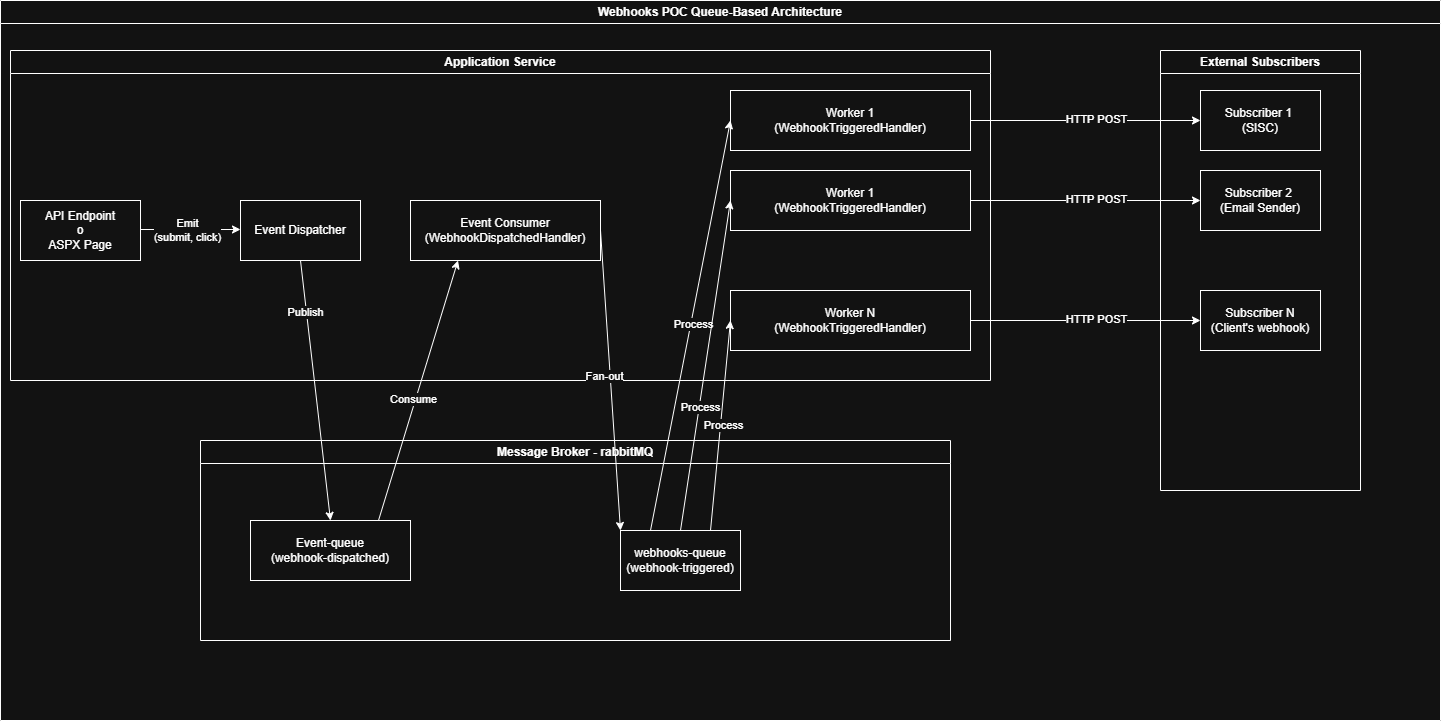

The diagram above was exported from draw.io. Its source (the exported page's mxGraphModel, read from the mxfile embedded in the PNG):
<mxGraphModel dx="2594" dy="899" grid="1" gridSize="10" guides="1" tooltips="1" connect="1" arrows="1" fold="1" page="1" pageScale="1" pageWidth="850" pageHeight="1100" math="0" shadow="0">
  <root>
    <mxCell id="0" />
    <mxCell id="1" parent="0" />
    <mxCell id="3yEDREF0MpMg9zrK249O-2" parent="1" style="swimlane;whiteSpace=wrap;html=1;" value="Webhooks POC Queue-Based Architecture" vertex="1">
      <mxGeometry height="720" width="1440" x="-450" y="50" as="geometry" />
    </mxCell>
    <mxCell id="3yEDREF0MpMg9zrK249O-3" parent="3yEDREF0MpMg9zrK249O-2" style="swimlane;whiteSpace=wrap;html=1;" value="Application Service" vertex="1">
      <mxGeometry height="330" width="980" x="10" y="50" as="geometry" />
    </mxCell>
    <mxCell id="3yEDREF0MpMg9zrK249O-11" parent="3yEDREF0MpMg9zrK249O-3" style="rounded=0;whiteSpace=wrap;html=1;" value="API Endpoint&lt;br&gt;o&lt;br&gt;ASPX Page" vertex="1">
      <mxGeometry height="60" width="120" x="10" y="150" as="geometry" />
    </mxCell>
    <mxCell id="3yEDREF0MpMg9zrK249O-12" parent="3yEDREF0MpMg9zrK249O-3" style="rounded=0;whiteSpace=wrap;html=1;" value="Event Dispatcher" vertex="1">
      <mxGeometry height="60" width="120" x="230" y="150" as="geometry" />
    </mxCell>
    <mxCell id="3yEDREF0MpMg9zrK249O-14" edge="1" parent="3yEDREF0MpMg9zrK249O-3" style="endArrow=classic;html=1;rounded=0;entryX=0;entryY=0.5;entryDx=0;entryDy=0;exitX=1;exitY=0.5;exitDx=0;exitDy=0;" value="">
      <mxGeometry height="50" relative="1" width="50" as="geometry">
        <mxPoint x="130" y="179" as="sourcePoint" />
        <mxPoint x="230" y="179" as="targetPoint" />
      </mxGeometry>
    </mxCell>
    <mxCell id="3yEDREF0MpMg9zrK249O-15" connectable="0" parent="3yEDREF0MpMg9zrK249O-14" style="edgeLabel;html=1;align=center;verticalAlign=middle;resizable=0;points=[];" value="Emit &lt;br&gt;(submit, click)" vertex="1">
      <mxGeometry relative="1" x="0.1256" y="1" as="geometry">
        <mxPoint x="-10" y="1" as="offset" />
      </mxGeometry>
    </mxCell>
    <mxCell id="3yEDREF0MpMg9zrK249O-21" parent="3yEDREF0MpMg9zrK249O-3" style="rounded=0;whiteSpace=wrap;html=1;" value="Event Consumer&lt;br&gt;(WebhookDispatchedHandler)" vertex="1">
      <mxGeometry height="60" width="190" x="400" y="150" as="geometry" />
    </mxCell>
    <mxCell id="3yEDREF0MpMg9zrK249O-8" parent="3yEDREF0MpMg9zrK249O-3" style="rounded=0;whiteSpace=wrap;html=1;" value="Worker 1&lt;div&gt;(WebhookTriggeredHandler)&lt;/div&gt;" vertex="1">
      <mxGeometry height="60" width="240" x="720" y="40" as="geometry" />
    </mxCell>
    <mxCell id="3yEDREF0MpMg9zrK249O-28" parent="3yEDREF0MpMg9zrK249O-3" style="rounded=0;whiteSpace=wrap;html=1;" value="Worker 1&lt;div&gt;(WebhookTriggeredHandler)&lt;/div&gt;" vertex="1">
      <mxGeometry height="60" width="240" x="720" y="120" as="geometry" />
    </mxCell>
    <mxCell id="3yEDREF0MpMg9zrK249O-29" parent="3yEDREF0MpMg9zrK249O-3" style="rounded=0;whiteSpace=wrap;html=1;" value="Worker N&lt;div&gt;(WebhookTriggeredHandler)&lt;/div&gt;" vertex="1">
      <mxGeometry height="60" width="240" x="720" y="240" as="geometry" />
    </mxCell>
    <mxCell id="3yEDREF0MpMg9zrK249O-5" parent="3yEDREF0MpMg9zrK249O-2" style="swimlane;whiteSpace=wrap;html=1;" value="Message Broker - rabbitMQ" vertex="1">
      <mxGeometry height="200" width="750" x="200" y="440" as="geometry" />
    </mxCell>
    <mxCell id="3yEDREF0MpMg9zrK249O-10" parent="3yEDREF0MpMg9zrK249O-5" style="rounded=0;whiteSpace=wrap;html=1;" value="Event-queue&lt;br&gt;(webhook-dispatched)" vertex="1">
      <mxGeometry height="60" width="160" x="50" y="80" as="geometry" />
    </mxCell>
    <mxCell id="3yEDREF0MpMg9zrK249O-9" parent="3yEDREF0MpMg9zrK249O-5" style="rounded=0;whiteSpace=wrap;html=1;" value="webhooks-queue&lt;br&gt;(webhook-triggered)" vertex="1">
      <mxGeometry height="60" width="120" x="420" y="90" as="geometry" />
    </mxCell>
    <mxCell id="3yEDREF0MpMg9zrK249O-19" edge="1" parent="3yEDREF0MpMg9zrK249O-2" source="3yEDREF0MpMg9zrK249O-12" style="endArrow=classic;html=1;rounded=0;entryX=0.5;entryY=0;entryDx=0;entryDy=0;exitX=0.5;exitY=1;exitDx=0;exitDy=0;" target="3yEDREF0MpMg9zrK249O-10" value="">
      <mxGeometry height="50" relative="1" width="50" as="geometry">
        <mxPoint x="850" y="440" as="sourcePoint" />
        <mxPoint x="900" y="390" as="targetPoint" />
      </mxGeometry>
    </mxCell>
    <mxCell id="3yEDREF0MpMg9zrK249O-20" connectable="0" parent="3yEDREF0MpMg9zrK249O-19" style="edgeLabel;html=1;align=center;verticalAlign=middle;resizable=0;points=[];" value="Publish" vertex="1">
      <mxGeometry relative="1" x="-0.6015" y="-1" as="geometry">
        <mxPoint as="offset" />
      </mxGeometry>
    </mxCell>
    <mxCell id="3yEDREF0MpMg9zrK249O-22" edge="1" parent="3yEDREF0MpMg9zrK249O-2" source="3yEDREF0MpMg9zrK249O-10" style="endArrow=classic;html=1;rounded=0;entryX=0.25;entryY=1;entryDx=0;entryDy=0;exitX=0.8;exitY=0;exitDx=0;exitDy=0;exitPerimeter=0;" target="3yEDREF0MpMg9zrK249O-21" value="">
      <mxGeometry height="50" relative="1" width="50" as="geometry">
        <mxPoint x="850" y="440" as="sourcePoint" />
        <mxPoint x="900" y="390" as="targetPoint" />
      </mxGeometry>
    </mxCell>
    <mxCell id="3yEDREF0MpMg9zrK249O-23" connectable="0" parent="3yEDREF0MpMg9zrK249O-22" style="edgeLabel;html=1;align=center;verticalAlign=middle;resizable=0;points=[];" value="Consume" vertex="1">
      <mxGeometry relative="1" x="-0.0704" y="2" as="geometry">
        <mxPoint as="offset" />
      </mxGeometry>
    </mxCell>
    <mxCell id="3yEDREF0MpMg9zrK249O-24" edge="1" parent="3yEDREF0MpMg9zrK249O-2" source="3yEDREF0MpMg9zrK249O-21" style="endArrow=classic;html=1;rounded=0;entryX=0;entryY=0;entryDx=0;entryDy=0;exitX=1;exitY=0.5;exitDx=0;exitDy=0;" target="3yEDREF0MpMg9zrK249O-9" value="">
      <mxGeometry height="50" relative="1" width="50" as="geometry">
        <mxPoint x="850" y="440" as="sourcePoint" />
        <mxPoint x="900" y="390" as="targetPoint" />
      </mxGeometry>
    </mxCell>
    <mxCell id="3yEDREF0MpMg9zrK249O-25" connectable="0" parent="3yEDREF0MpMg9zrK249O-24" style="edgeLabel;html=1;align=center;verticalAlign=middle;resizable=0;points=[];" value="Fan-out" vertex="1">
      <mxGeometry relative="1" x="-0.0338" y="-6" as="geometry">
        <mxPoint as="offset" />
      </mxGeometry>
    </mxCell>
    <mxCell id="3yEDREF0MpMg9zrK249O-30" edge="1" parent="3yEDREF0MpMg9zrK249O-2" source="3yEDREF0MpMg9zrK249O-9" style="endArrow=classic;html=1;rounded=0;entryX=0;entryY=0.5;entryDx=0;entryDy=0;exitX=0.25;exitY=0;exitDx=0;exitDy=0;" target="3yEDREF0MpMg9zrK249O-8" value="">
      <mxGeometry height="50" relative="1" width="50" as="geometry">
        <mxPoint x="690" y="520" as="sourcePoint" />
        <mxPoint x="1110" y="390" as="targetPoint" />
      </mxGeometry>
    </mxCell>
    <mxCell id="3yEDREF0MpMg9zrK249O-31" connectable="0" parent="3yEDREF0MpMg9zrK249O-30" style="edgeLabel;html=1;align=center;verticalAlign=middle;resizable=0;points=[];" value="Process" vertex="1">
      <mxGeometry relative="1" x="0.0112" y="-2" as="geometry">
        <mxPoint as="offset" />
      </mxGeometry>
    </mxCell>
    <mxCell id="3yEDREF0MpMg9zrK249O-34" edge="1" parent="3yEDREF0MpMg9zrK249O-2" source="3yEDREF0MpMg9zrK249O-9" style="endArrow=classic;html=1;rounded=0;entryX=0;entryY=0.5;entryDx=0;entryDy=0;exitX=0.5;exitY=0;exitDx=0;exitDy=0;" target="3yEDREF0MpMg9zrK249O-28" value="">
      <mxGeometry height="50" relative="1" width="50" as="geometry">
        <mxPoint x="1060" y="440" as="sourcePoint" />
        <mxPoint x="1110" y="390" as="targetPoint" />
      </mxGeometry>
    </mxCell>
    <mxCell id="3yEDREF0MpMg9zrK249O-35" connectable="0" parent="3yEDREF0MpMg9zrK249O-34" style="edgeLabel;html=1;align=center;verticalAlign=middle;resizable=0;points=[];" value="Process" vertex="1">
      <mxGeometry relative="1" x="-0.2533" y="-1" as="geometry">
        <mxPoint as="offset" />
      </mxGeometry>
    </mxCell>
    <mxCell id="3yEDREF0MpMg9zrK249O-36" edge="1" parent="3yEDREF0MpMg9zrK249O-2" source="3yEDREF0MpMg9zrK249O-9" style="endArrow=classic;html=1;rounded=0;entryX=0;entryY=0.5;entryDx=0;entryDy=0;exitX=0.75;exitY=0;exitDx=0;exitDy=0;" target="3yEDREF0MpMg9zrK249O-29" value="">
      <mxGeometry height="50" relative="1" width="50" as="geometry">
        <mxPoint x="1060" y="440" as="sourcePoint" />
        <mxPoint x="1110" y="390" as="targetPoint" />
      </mxGeometry>
    </mxCell>
    <mxCell id="3yEDREF0MpMg9zrK249O-37" connectable="0" parent="3yEDREF0MpMg9zrK249O-36" style="edgeLabel;html=1;align=center;verticalAlign=middle;resizable=0;points=[];" value="Process" vertex="1">
      <mxGeometry relative="1" x="0.0018" y="-2" as="geometry">
        <mxPoint as="offset" />
      </mxGeometry>
    </mxCell>
    <mxCell id="3yEDREF0MpMg9zrK249O-6" parent="3yEDREF0MpMg9zrK249O-2" style="swimlane;whiteSpace=wrap;html=1;" value="External Subscribers" vertex="1">
      <mxGeometry height="440" width="200" x="1160" y="50" as="geometry" />
    </mxCell>
    <mxCell id="3yEDREF0MpMg9zrK249O-39" parent="3yEDREF0MpMg9zrK249O-6" style="whiteSpace=wrap;html=1;" value="Subscriber 2&amp;nbsp;&lt;br&gt;(Email Sender)" vertex="1">
      <mxGeometry height="60" width="120" x="40" y="120" as="geometry" />
    </mxCell>
    <mxCell id="3yEDREF0MpMg9zrK249O-40" parent="3yEDREF0MpMg9zrK249O-6" style="whiteSpace=wrap;html=1;" value="Subscriber N&lt;br&gt;(Client's webhook)" vertex="1">
      <mxGeometry height="60" width="120" x="40" y="240" as="geometry" />
    </mxCell>
    <mxCell id="3yEDREF0MpMg9zrK249O-38" parent="3yEDREF0MpMg9zrK249O-6" style="whiteSpace=wrap;html=1;" value="Subscriber 1&amp;nbsp;&lt;br&gt;(SISC)" vertex="1">
      <mxGeometry height="60" width="120" x="40" y="40" as="geometry" />
    </mxCell>
    <mxCell id="3yEDREF0MpMg9zrK249O-42" edge="1" parent="3yEDREF0MpMg9zrK249O-2" source="3yEDREF0MpMg9zrK249O-8" style="endArrow=classic;html=1;rounded=0;entryX=0;entryY=0.5;entryDx=0;entryDy=0;exitX=1;exitY=0.5;exitDx=0;exitDy=0;" target="3yEDREF0MpMg9zrK249O-38" value="">
      <mxGeometry height="50" relative="1" width="50" as="geometry">
        <mxPoint x="740" y="440" as="sourcePoint" />
        <mxPoint x="790" y="390" as="targetPoint" />
      </mxGeometry>
    </mxCell>
    <mxCell id="3yEDREF0MpMg9zrK249O-43" connectable="0" parent="3yEDREF0MpMg9zrK249O-42" style="edgeLabel;html=1;align=center;verticalAlign=middle;resizable=0;points=[];" value="HTTP POST" vertex="1">
      <mxGeometry relative="1" x="0.087" y="2" as="geometry">
        <mxPoint as="offset" />
      </mxGeometry>
    </mxCell>
    <mxCell id="3yEDREF0MpMg9zrK249O-44" edge="1" parent="3yEDREF0MpMg9zrK249O-2" style="endArrow=classic;html=1;rounded=0;entryX=0;entryY=0.5;entryDx=0;entryDy=0;exitX=1;exitY=0.5;exitDx=0;exitDy=0;" value="">
      <mxGeometry height="50" relative="1" width="50" as="geometry">
        <mxPoint x="970" y="200" as="sourcePoint" />
        <mxPoint x="1200" y="200" as="targetPoint" />
      </mxGeometry>
    </mxCell>
    <mxCell id="3yEDREF0MpMg9zrK249O-45" connectable="0" parent="3yEDREF0MpMg9zrK249O-44" style="edgeLabel;html=1;align=center;verticalAlign=middle;resizable=0;points=[];" value="HTTP POST" vertex="1">
      <mxGeometry relative="1" x="0.087" y="2" as="geometry">
        <mxPoint as="offset" />
      </mxGeometry>
    </mxCell>
    <mxCell id="3yEDREF0MpMg9zrK249O-46" edge="1" parent="3yEDREF0MpMg9zrK249O-2" style="endArrow=classic;html=1;rounded=0;entryX=0;entryY=0.5;entryDx=0;entryDy=0;exitX=1;exitY=0.5;exitDx=0;exitDy=0;" value="">
      <mxGeometry height="50" relative="1" width="50" as="geometry">
        <mxPoint x="970" y="320" as="sourcePoint" />
        <mxPoint x="1200" y="320" as="targetPoint" />
      </mxGeometry>
    </mxCell>
    <mxCell id="3yEDREF0MpMg9zrK249O-47" connectable="0" parent="3yEDREF0MpMg9zrK249O-46" style="edgeLabel;html=1;align=center;verticalAlign=middle;resizable=0;points=[];" value="HTTP POST" vertex="1">
      <mxGeometry relative="1" x="0.087" y="2" as="geometry">
        <mxPoint as="offset" />
      </mxGeometry>
    </mxCell>
  </root>
</mxGraphModel>